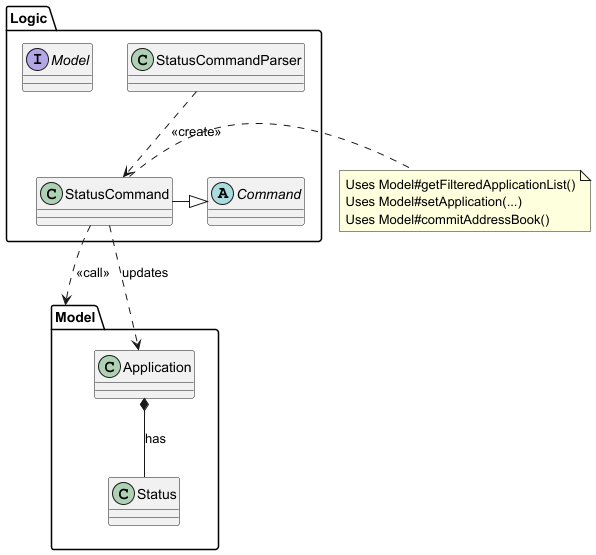

The diagram above was rendered by PlantUML. Its source (embedded in the PNG):
@startuml
skinparam classAttributeIconSize 0

package Logic {
    class StatusCommandParser
    abstract class Command
    class StatusCommand
    interface Model
}

package Model {
    class Application
    class Status
}

StatusCommandParser ..> StatusCommand : <<create>>
StatusCommand -|> Command

StatusCommand ..> Model : <<call>>
StatusCommand ..> Application : updates
Application *-- Status : has

note right of StatusCommand
Uses Model#getFilteredApplicationList()
Uses Model#setApplication(...)
Uses Model#commitAddressBook()
end note
@enduml